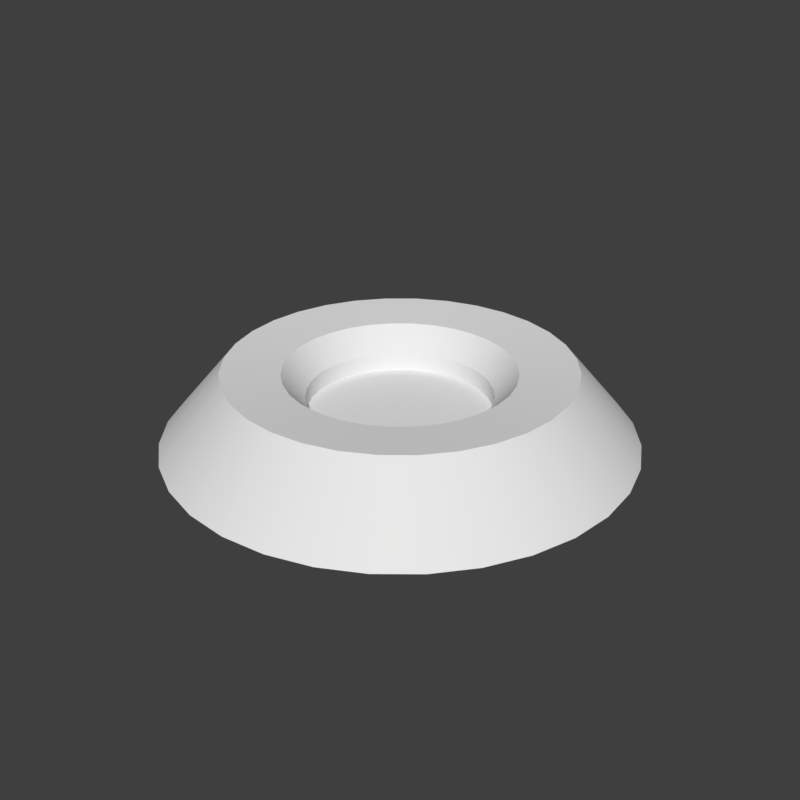 # Source: nobswitch_1.blend  (saved by Blender 2.79.6; exported with 4.5.12 LTS)
import bpy
from mathutils import Matrix  # noqa: F401  (used for matrix-valued properties, if any)

bpy.ops.wm.read_factory_settings(use_empty=True)
scene = bpy.context.scene
scene.name = 'main'

# ---- collections
col_collection_1 = bpy.data.collections.new('Collection 1'); scene.collection.children.link(col_collection_1)

# ---- node groups
ng_auto_smooth = bpy.data.node_groups.new('Auto Smooth', 'GeometryNodeTree')
_s = ng_auto_smooth.interface.new_socket(name='Geometry', in_out='OUTPUT', socket_type='NodeSocketGeometry')
_s = ng_auto_smooth.interface.new_socket(name='Geometry', in_out='INPUT', socket_type='NodeSocketGeometry')
_s = ng_auto_smooth.interface.new_socket(name='Angle', in_out='INPUT', socket_type='NodeSocketFloat')
_s.subtype = 'ANGLE'
_s.min_value = 0.0
_s.max_value = 3.142
ng_auto_smooth.is_modifier = True
_N = ng_auto_smooth.nodes; _L = ng_auto_smooth.links
n0 = _N.new('NodeGroupOutput'); n0.name = 'Group Output'; n0.location = (480, -100)
n1 = _N.new('NodeGroupInput'); n1.name = 'Group Input'; n1.location = (-420, -300)
n2 = _N.new('NodeGroupInput'); n2.name = 'Group Input.001'; n2.location = (-60, -100)
n3 = _N.new('GeometryNodeSetShadeSmooth'); n3.name = 'Set Shade Smooth'; n3.location = (120, -100)
n3.domain = 'EDGE'
n4 = _N.new('GeometryNodeSetShadeSmooth'); n4.name = 'Set Shade Smooth.001'; n4.location = (300, -100)
n5 = _N.new('GeometryNodeInputMeshEdgeAngle'); n5.name = 'Edge Angle'; n5.location = (-420, -220)
n6 = _N.new('GeometryNodeInputEdgeSmooth'); n6.name = 'Is Edge Smooth'; n6.location = (-60, -160)
n7 = _N.new('GeometryNodeInputShadeSmooth'); n7.name = 'Is Face Smooth'; n7.location = (-240, -340)
n8 = _N.new('FunctionNodeBooleanMath'); n8.name = 'Boolean Math'; n8.location = (-60, -220)
n9 = _N.new('FunctionNodeCompare'); n9.name = 'Compare'; n9.location = (-240, -180)
n9.operation = 'LESS_EQUAL'
_L.new(n5.outputs[0], n9.inputs[0])
_L.new(n4.outputs[0], n0.inputs[0])
_L.new(n1.outputs[1], n9.inputs[1])
_L.new(n9.outputs[0], n8.inputs[0])
_L.new(n7.outputs[0], n8.inputs[1])
_L.new(n2.outputs[0], n3.inputs[0])
_L.new(n6.outputs[0], n3.inputs[1])
_L.new(n3.outputs[0], n4.inputs[0])
_L.new(n8.outputs[0], n3.inputs[2])
n0.is_active_output = True

# ---- world
world_world = bpy.data.worlds.new('World'); scene.world = world_world
world_world.use_nodes = True; world_world.node_tree.nodes.clear()
_N = world_world.node_tree.nodes; _L = world_world.node_tree.links
n0 = _N.new('ShaderNodeOutputWorld'); n0.name = 'World Output'; n0.location = (300, 300)
n1 = _N.new('ShaderNodeBackground'); n1.name = 'Background'; n1.location = (10, 300)
n1.inputs[0].default_value = (0.05, 0.05, 0.05, 1.0)
_L.new(n1.outputs[0], n0.inputs[0])
n0.is_active_output = True
world_world.use_sun_shadow = False
world_world.sun_shadow_jitter_overblur = 0.0

# ---- meshes
me_plane = bpy.data.meshes.new('Plane')
me_plane.from_pydata([(-0.4425, -0.4425, 0.0), (0.4425, -0.4425, 0.0), (-0.4425, 0.4425, 0.0), (0.4425, 0.4425, 0.0), (-0.409, 0.409, 0.0), (-0.409, -0.409, 0.0), (0.409, -0.409, 0.0), (0.409, 0.409, 0.0), (0.0, 0.0, 0.0)], [], [(5, 4, 2, 0), (6, 5, 0, 1), (7, 6, 1, 3), (4, 7, 3, 2), (5, 6, 8), (6, 7, 8), (7, 4, 8), (4, 5, 8)])
me_plane.materials.append(None)
me_plane.materials.append(None)
me_plane.materials.append(None)
me_plane.materials.append(None)
me_plane.use_remesh_preserve_volume = False
me_plane.use_remesh_preserve_attributes = False
me_plane.use_mirror_vertex_groups = False
me_plane.update()
me_cube_000 = bpy.data.meshes.new('Cube.000')
me_cube_000.from_pydata([(-0.03339, 0.1678, 0.08763), (-0.01778, 0.08939, -0.04199), (-0.06549, 0.1581, 0.08763), (-0.03488, 0.0842, -0.04199), (-0.09507, 0.1423, 0.08763), (-0.05064, 0.07578, -0.04199), (-0.121, 0.121, 0.08763), (-0.06445, 0.06445, -0.04199), (-0.1423, 0.09507, 0.08763), (-0.07578, 0.05064, -0.04199), (-0.1581, 0.06549, 0.08763), (-0.0842, 0.03488, -0.04199), (-0.1678, 0.03339, 0.08763), (-0.08939, 0.01778, -0.04199), (-0.1711, 1.669e-07, 0.08763), (-0.09114, 8.739e-08, -0.04199), (-0.1678, -0.03339, 0.08763), (-0.08939, -0.01778, -0.04199), (-0.1581, -0.06549, 0.08763), (-0.0842, -0.03488, -0.04199), (-0.1423, -0.09507, 0.08763), (-0.07578, -0.05064, -0.04199), (-0.121, -0.121, 0.08763), (-0.06445, -0.06445, -0.04199), (-0.09507, -0.1423, 0.08763), (-0.05064, -0.07578, -0.04199), (-0.06549, -0.1581, 0.08763), (-0.03488, -0.0842, -0.04199), (-0.03339, -0.1678, 0.08763), (-0.01778, -0.08939, -0.04199), (-5.576e-08, -0.1711, 0.08763), (-2.97e-08, -0.09114, -0.04199), (0.03339, -0.1678, 0.08763), (0.01778, -0.08939, -0.04199), (0.06549, -0.1581, 0.08763), (0.03488, -0.0842, -0.04199), (0.09507, -0.1423, 0.08763), (0.05064, -0.07578, -0.04199), (0.121, -0.121, 0.08763), (0.06445, -0.06445, -0.04199), (0.1423, -0.09507, 0.08763), (0.07578, -0.05064, -0.04199), (0.1581, -0.06549, 0.08763), (0.0842, -0.03488, -0.04199), (0.1678, -0.03339, 0.08763), (0.08939, -0.01778, -0.04199), (0.1711, 1.45e-08, 0.08763), (0.09114, 6.268e-09, -0.04199), (0.1678, 0.03339, 0.08763), (0.08939, 0.01778, -0.04199), (0.1581, 0.06549, 0.08763), (0.0842, 0.03488, -0.04199), (0.1423, 0.09507, 0.08763), (0.07578, 0.05064, -0.04199), (0.121, 0.121, 0.08763), (0.06445, 0.06445, -0.04199), (0.09507, 0.1423, 0.08763), (0.05064, 0.07578, -0.04199), (0.06549, 0.1581, 0.08763), (0.03488, 0.0842, -0.04199), (0.03339, 0.1678, 0.08763), (0.01778, 0.08939, -0.04199), (0.0, 0.1711, 0.08763), (0.0, 0.09114, -0.04199), (-0.06445, -0.06445, 0.02552), (-0.07578, -0.05064, 0.02552), (-0.01778, -0.08939, 0.02552), (-0.03488, -0.0842, 0.02552), (-2.97e-08, -0.09114, 0.02552), (-0.05064, -0.07578, 0.02552), (0.03488, -0.0842, 0.02552), (0.05064, -0.07578, 0.02552), (0.06445, -0.06445, 0.02552), (0.01778, -0.08939, 0.02552), (0.08939, -0.01778, 0.02552), (0.09114, 6.268e-09, 0.02552), (0.0842, -0.03488, 0.02552), (0.07578, -0.05064, 0.02552), (0.0, 0.09114, 0.02552), (0.01778, 0.08939, 0.02552), (0.03488, 0.0842, 0.02552), (0.05064, 0.07578, 0.02552), (0.06445, 0.06445, 0.02552), (0.07578, 0.05064, 0.02552), (0.0842, 0.03488, 0.02552), (0.08939, 0.01778, 0.02552), (-0.0842, -0.03488, 0.02552), (-0.08939, -0.01778, 0.02552), (-0.09114, 8.739e-08, 0.02552), (-0.08939, 0.01778, 0.02552), (-0.0842, 0.03488, 0.02552), (-0.07578, 0.05064, 0.02552), (-0.06445, 0.06445, 0.02552), (-0.05064, 0.07578, 0.02552), (-0.03488, 0.0842, 0.02552), (-0.01778, 0.08939, 0.02552)], [], [(74, 44, 42, 76), (81, 56, 54, 82), (75, 46, 44, 74), (76, 42, 40, 77), (77, 40, 38, 72), (71, 36, 34, 70), (72, 38, 36, 71), (84, 50, 48, 85), (83, 52, 50, 84), (82, 54, 52, 83), (78, 62, 60, 79), (79, 60, 58, 80), (80, 58, 56, 81), (85, 48, 46, 75), (70, 34, 32, 73), (73, 32, 30, 68), (68, 30, 28, 66), (66, 28, 26, 67), (67, 26, 24, 69), (69, 24, 22, 64), (64, 22, 20, 65), (65, 20, 18, 86), (86, 18, 16, 87), (87, 16, 14, 88), (88, 14, 12, 89), (89, 12, 10, 90), (90, 10, 8, 91), (91, 8, 6, 92), (92, 6, 4, 93), (93, 4, 2, 94), (45, 43, 41, 39, 37, 35, 33, 31, 29, 27, 25, 23, 21, 19, 17, 15, 13, 11, 9, 7, 5, 3, 1, 63, 61, 59, 57, 55, 53, 51, 49, 47), (94, 2, 0, 95), (95, 0, 62, 78), (40, 42, 44, 46, 48, 50, 52, 54, 56, 58, 60, 62, 0, 2, 4, 6, 8, 10, 12, 14, 16, 18, 20, 22, 24, 26, 28, 30, 32, 34, 36, 38), (1, 95, 78, 63), (3, 94, 95, 1), (5, 93, 94, 3), (7, 92, 93, 5), (9, 91, 92, 7), (11, 90, 91, 9), (13, 89, 90, 11), (15, 88, 89, 13), (17, 87, 88, 15), (19, 86, 87, 17), (21, 65, 86, 19), (23, 64, 65, 21), (25, 69, 64, 23), (27, 67, 69, 25), (29, 66, 67, 27), (31, 68, 66, 29), (33, 73, 68, 31), (35, 70, 73, 33), (49, 85, 75, 47), (59, 80, 81, 57), (61, 79, 80, 59), (63, 78, 79, 61), (55, 82, 83, 53), (53, 83, 84, 51), (51, 84, 85, 49), (39, 72, 71, 37), (37, 71, 70, 35), (41, 77, 72, 39), (43, 76, 77, 41), (47, 75, 74, 45), (57, 81, 82, 55), (45, 74, 76, 43)])
me_cube_000.materials.append(None)
me_cube_000.materials.append(None)
me_cube_000.materials.append(None)
me_cube_000.materials.append(None)
me_cube_000.use_remesh_preserve_volume = False
me_cube_000.use_remesh_preserve_attributes = False
me_cube_000.use_mirror_vertex_groups = False
me_cube_000.update()
me_cylinder_009 = bpy.data.meshes.new('Cylinder.009')
me_cylinder_009.from_pydata([(0.0, 0.08747, -0.04917), (0.01706, 0.08579, -0.04917), (0.03347, 0.08081, -0.04917), (0.04859, 0.07273, -0.04917), (0.06185, 0.06185, -0.04917), (0.07273, 0.04859, -0.04917), (0.08081, 0.03347, -0.04917), (0.08579, 0.01706, -0.04917), (0.08747, 6.604e-09, -0.04917), (0.08579, -0.01706, -0.04917), (0.08081, -0.03347, -0.04917), (0.07273, -0.04859, -0.04917), (0.06185, -0.06185, -0.04917), (0.04859, -0.07273, -0.04917), (0.03347, -0.08081, -0.04917), (0.01706, -0.08579, -0.04917), (-2.85e-08, -0.08747, -0.04917), (-0.01706, -0.08579, -0.04917), (-0.03347, -0.08081, -0.04917), (-0.04859, -0.07273, -0.04917), (-0.06185, -0.06185, -0.04917), (-0.07273, -0.04859, -0.04917), (-0.08081, -0.03347, -0.04917), (-0.08579, -0.01706, -0.04917), (-0.08747, 8.446e-08, -0.04917), (-0.08579, 0.01706, -0.04917), (-0.08081, 0.03347, -0.04917), (-0.07273, 0.04859, -0.04917), (-0.06185, 0.06185, -0.04917), (-0.04859, 0.07273, -0.04917), (-0.03347, 0.08081, -0.04917), (-0.01706, 0.08579, -0.04917), (0.0125, 0.06286, -0.0217), (0.0, 0.06409, -0.0217), (0.02453, 0.05921, -0.0217), (0.03561, 0.05329, -0.0217), (0.04532, 0.04532, -0.0217), (0.05329, 0.03561, -0.0217), (0.05921, 0.02453, -0.0217), (0.06286, 0.0125, -0.0217), (0.06409, 4.839e-09, -0.0217), (0.06286, -0.0125, -0.0217), (0.05921, -0.02453, -0.0217), (0.05329, -0.03561, -0.0217), (0.04532, -0.04532, -0.0217), (0.03561, -0.05329, -0.0217), (0.02453, -0.05921, -0.0217), (0.0125, -0.06286, -0.0217), (-2.088e-08, -0.06409, -0.0217), (-0.0125, -0.06286, -0.0217), (-0.02453, -0.05921, -0.0217), (-0.03561, -0.05329, -0.0217), (-0.04532, -0.04532, -0.0217), (-0.05329, -0.03561, -0.0217), (-0.05921, -0.02453, -0.0217), (-0.06286, -0.0125, -0.0217), (-0.06409, 6.189e-08, -0.0217), (-0.06286, 0.0125, -0.0217), (-0.05921, 0.02453, -0.0217), (-0.05329, 0.03561, -0.0217), (-0.04532, 0.04532, -0.0217), (-0.03561, 0.05329, -0.0217), (-0.02453, 0.05921, -0.0217), (-0.0125, 0.06286, -0.0217), (0.006645, 0.0334, -0.03952), (-3.699e-10, 0.03406, -0.03952), (0.01303, 0.03147, -0.03952), (0.01892, 0.02832, -0.03952), (0.02408, 0.02408, -0.03952), (0.02832, 0.01892, -0.03952), (0.03147, 0.01303, -0.03952), (0.0334, 0.006645, -0.03952), (0.03406, 2.668e-09, -0.03952), (0.0334, -0.006645, -0.03952), (0.03147, -0.01303, -0.03952), (0.02832, -0.01892, -0.03952), (0.02408, -0.02408, -0.03952), (0.01892, -0.02832, -0.03952), (0.01303, -0.03147, -0.03952), (0.006645, -0.0334, -0.03952), (-1.128e-08, -0.03406, -0.03952), (-0.006645, -0.0334, -0.03952), (-0.01303, -0.03147, -0.03952), (-0.01892, -0.02832, -0.03952), (-0.02408, -0.02408, -0.03952), (-0.02832, -0.01892, -0.03952), (-0.03147, -0.01303, -0.03952), (-0.0334, -0.006645, -0.03952), (-0.03406, 3.278e-08, -0.03952), (-0.0334, 0.006645, -0.03952), (-0.03147, 0.01303, -0.03952), (-0.02832, 0.01892, -0.03952), (-0.02408, 0.02408, -0.03952), (-0.01892, 0.02832, -0.03952), (-0.01303, 0.03147, -0.03952), (-0.006645, 0.0334, -0.03952), (-2.659e-10, 0.0425, -0.02348), (-3.699e-10, 0.03406, -0.0326), (0.006645, 0.0334, -0.0326), (0.008292, 0.04169, -0.02348), (0.01303, 0.03147, -0.0326), (0.01627, 0.03927, -0.02348), (0.01892, 0.02832, -0.0326), (0.02361, 0.03534, -0.02348), (0.02408, 0.02408, -0.0326), (0.03005, 0.03005, -0.02348), (0.02832, 0.01892, -0.0326), (0.03534, 0.02361, -0.02348), (0.03147, 0.01303, -0.0326), (0.03927, 0.01627, -0.02348), (0.0334, 0.006645, -0.0326), (0.04169, 0.008292, -0.02348), (0.03406, 2.668e-09, -0.0326), (0.0425, 3.278e-09, -0.02348), (0.0334, -0.006645, -0.0326), (0.04169, -0.008292, -0.02348), (0.03147, -0.01303, -0.0326), (0.03927, -0.01627, -0.02348), (0.02832, -0.01892, -0.0326), (0.03534, -0.02361, -0.02348), (0.02408, -0.02408, -0.0326), (0.03005, -0.03005, -0.02348), (0.01892, -0.02832, -0.0326), (0.02361, -0.03534, -0.02348), (0.01303, -0.03147, -0.0326), (0.01627, -0.03927, -0.02348), (0.006645, -0.0334, -0.0326), (0.008292, -0.04169, -0.02348), (-1.128e-08, -0.03406, -0.0326), (-1.398e-08, -0.0425, -0.02348), (-0.006645, -0.0334, -0.0326), (-0.008292, -0.04169, -0.02348), (-0.01303, -0.03147, -0.0326), (-0.01627, -0.03927, -0.02348), (-0.01892, -0.02832, -0.0326), (-0.02361, -0.03534, -0.02348), (-0.02408, -0.02408, -0.0326), (-0.03005, -0.03005, -0.02348), (-0.02832, -0.01892, -0.0326), (-0.03534, -0.02361, -0.02348), (-0.03147, -0.01303, -0.0326), (-0.03927, -0.01627, -0.02348), (-0.0334, -0.006645, -0.0326), (-0.04169, -0.008292, -0.02348), (-0.03406, 3.278e-08, -0.0326), (-0.0425, 4.096e-08, -0.02348), (-0.0334, 0.006645, -0.0326), (-0.04169, 0.008292, -0.02348), (-0.03147, 0.01303, -0.0326), (-0.03927, 0.01627, -0.02348), (-0.02832, 0.01892, -0.0326), (-0.03534, 0.02361, -0.02348), (-0.02408, 0.02408, -0.0326), (-0.03005, 0.03005, -0.02348), (-0.01892, 0.02832, -0.0326), (-0.02361, 0.03534, -0.02348), (-0.01303, 0.03147, -0.0326), (-0.01627, 0.03927, -0.02348), (-0.006645, 0.0334, -0.0326), (-0.008292, 0.04169, -0.02348)], [], [(0, 33, 32, 1), (1, 32, 34, 2), (2, 34, 35, 3), (3, 35, 36, 4), (4, 36, 37, 5), (5, 37, 38, 6), (6, 38, 39, 7), (7, 39, 40, 8), (8, 40, 41, 9), (9, 41, 42, 10), (10, 42, 43, 11), (11, 43, 44, 12), (12, 44, 45, 13), (13, 45, 46, 14), (14, 46, 47, 15), (15, 47, 48, 16), (16, 48, 49, 17), (17, 49, 50, 18), (18, 50, 51, 19), (19, 51, 52, 20), (20, 52, 53, 21), (21, 53, 54, 22), (22, 54, 55, 23), (23, 55, 56, 24), (24, 56, 57, 25), (25, 57, 58, 26), (26, 58, 59, 27), (27, 59, 60, 28), (28, 60, 61, 29), (29, 61, 62, 30), (150, 148, 90, 91), (30, 62, 63, 31), (31, 63, 33, 0), (0, 1, 2, 3, 4, 5, 6, 7, 8, 9, 10, 11, 12, 13, 14, 15, 16, 17, 18, 19, 20, 21, 22, 23, 24, 25, 26, 27, 28, 29, 30, 31), (97, 158, 95, 65), (102, 100, 66, 67), (104, 102, 67, 68), (106, 104, 68, 69), (108, 106, 69, 70), (110, 108, 70, 71), (112, 110, 71, 72), (114, 112, 72, 73), (116, 114, 73, 74), (118, 116, 74, 75), (120, 118, 75, 76), (122, 120, 76, 77), (124, 122, 77, 78), (126, 124, 78, 79), (128, 126, 79, 80), (130, 128, 80, 81), (132, 130, 81, 82), (134, 132, 82, 83), (136, 134, 83, 84), (138, 136, 84, 85), (140, 138, 85, 86), (142, 140, 86, 87), (144, 142, 87, 88), (146, 144, 88, 89), (147, 149, 58, 57), (148, 146, 89, 90), (152, 150, 91, 92), (154, 152, 92, 93), (156, 154, 93, 94), (158, 156, 94, 95), (100, 98, 64, 66), (64, 65, 95, 94, 93, 92, 91, 90, 89, 88, 87, 86, 85, 84, 83, 82, 81, 80, 79, 78, 77, 76, 75, 74, 73, 72, 71, 70, 69, 68, 67, 66), (121, 123, 45, 44), (149, 151, 59, 58), (123, 125, 46, 45), (96, 99, 32, 33), (151, 153, 60, 59), (125, 127, 47, 46), (99, 101, 34, 32), (153, 155, 61, 60), (127, 129, 48, 47), (101, 103, 35, 34), (155, 157, 62, 61), (129, 131, 49, 48), (103, 105, 36, 35), (157, 159, 63, 62), (131, 133, 50, 49), (105, 107, 37, 36), (159, 96, 33, 63), (133, 135, 51, 50), (107, 109, 38, 37), (135, 137, 52, 51), (109, 111, 39, 38), (137, 139, 53, 52), (111, 113, 40, 39), (139, 141, 54, 53), (113, 115, 41, 40), (141, 143, 55, 54), (115, 117, 42, 41), (143, 145, 56, 55), (117, 119, 43, 42), (145, 147, 57, 56), (119, 121, 44, 43), (99, 96, 97, 98), (101, 99, 98, 100), (103, 101, 100, 102), (105, 103, 102, 104), (107, 105, 104, 106), (109, 107, 106, 108), (111, 109, 108, 110), (113, 111, 110, 112), (115, 113, 112, 114), (117, 115, 114, 116), (119, 117, 116, 118), (121, 119, 118, 120), (123, 121, 120, 122), (125, 123, 122, 124), (127, 125, 124, 126), (129, 127, 126, 128), (131, 129, 128, 130), (133, 131, 130, 132), (135, 133, 132, 134), (137, 135, 134, 136), (139, 137, 136, 138), (141, 139, 138, 140), (143, 141, 140, 142), (145, 143, 142, 144), (147, 145, 144, 146), (149, 147, 146, 148), (151, 149, 148, 150), (153, 151, 150, 152), (155, 153, 152, 154), (157, 155, 154, 156), (159, 157, 156, 158), (96, 159, 158, 97), (98, 97, 65, 64)])
me_cylinder_009.polygons.foreach_set('use_smooth', [True] * 130)
_k = set([(0, 1), (0, 31), (1, 2), (2, 3), (3, 4), (4, 5), (5, 6), (6, 7), (7, 8), (8, 9), (9, 10), (10, 11), (11, 12), (12, 13), (13, 14), (14, 15), (15, 16), (16, 17), (17, 18), (18, 19), (19, 20), (20, 21), (21, 22), (22, 23), (23, 24), (24, 25), (25, 26), (26, 27), (27, 28), (28, 29), (29, 30), (30, 31), (32, 33), (32, 34), (33, 63), (34, 35), (35, 36), (36, 37), (37, 38), (38, 39), (39, 40), (40, 41), (41, 42), (42, 43), (43, 44), (44, 45), (45, 46), (46, 47), (47, 48), (48, 49), (49, 50), (50, 51), (51, 52), (52, 53), (53, 54), (54, 55), (55, 56), (56, 57), (57, 58), (58, 59), (59, 60), (60, 61), (61, 62), (62, 63), (64, 65), (64, 66), (65, 95), (66, 67), (67, 68), (68, 69), (69, 70), (70, 71), (71, 72), (72, 73), (73, 74), (74, 75), (75, 76), (76, 77), (77, 78), (78, 79), (79, 80), (80, 81), (81, 82), (82, 83), (83, 84), (84, 85), (85, 86), (86, 87), (87, 88), (88, 89), (89, 90), (90, 91), (91, 92), (92, 93), (93, 94), (94, 95), (96, 99), (96, 159), (97, 98), (97, 158), (98, 100), (99, 101), (100, 102), (101, 103), (102, 104), (103, 105), (104, 106), (105, 107), (106, 108), (107, 109), (108, 110), (109, 111), (110, 112), (111, 113), (112, 114), (113, 115), (114, 116), (115, 117), (116, 118), (117, 119), (118, 120), (119, 121), (120, 122), (121, 123), (122, 124), (123, 125), (124, 126), (125, 127), (126, 128), (127, 129), (128, 130), (129, 131), (130, 132), (131, 133), (132, 134), (133, 135), (134, 136), (135, 137), (136, 138), (137, 139), (138, 140), (139, 141), (140, 142), (141, 143), (142, 144), (143, 145), (144, 146), (145, 147), (146, 148), (147, 149), (148, 150), (149, 151), (150, 152), (151, 153), (152, 154), (153, 155), (154, 156), (155, 157), (156, 158), (157, 159)])
me_cylinder_009.attributes.new('sharp_edge', 'BOOLEAN', 'EDGE').data.foreach_set('value', [ (min(e.vertices), max(e.vertices)) in _k for e in me_cylinder_009.edges])
me_cylinder_009.use_remesh_preserve_volume = False
me_cylinder_009.use_remesh_preserve_attributes = False
me_cylinder_009.use_mirror_vertex_groups = False
me_cylinder_009.update()

# ---- objects
ob_ap_arrowswitch = bpy.data.objects.new('AP_arrowswitch', me_plane)
ob_bb_arrowswitch = bpy.data.objects.new('BB_arrowswitch', me_cube_000)
ob_ob_arrowswitch = bpy.data.objects.new('OB_arrowswitch', me_cylinder_009)

# ---- transforms, parenting, visibility, modifiers, constraints
ob_ap_arrowswitch.location = (0.0, 0.0, 0.0)
ob_ap_arrowswitch.hide_render = True
ob_ap_arrowswitch.visible_camera = False
ob_ap_arrowswitch.visible_diffuse = False
ob_ap_arrowswitch.visible_glossy = False
ob_ap_arrowswitch.visible_transmission = False
ob_ap_arrowswitch.visible_volume_scatter = False
ob_ap_arrowswitch.visible_shadow = False
ob_ap_arrowswitch.display_type = 'WIRE'
ob_ap_arrowswitch.show_wire = True
ob_ap_arrowswitch.show_all_edges = True
ob_ap_arrowswitch.show_in_front = True
ob_ap_arrowswitch.lineart.crease_threshold = 0.0
ob_bb_arrowswitch.parent = ob_ap_arrowswitch
ob_bb_arrowswitch.location = (0.0, 0.0, -0.06063)
ob_bb_arrowswitch.hide_render = True
ob_bb_arrowswitch.visible_camera = False
ob_bb_arrowswitch.visible_diffuse = False
ob_bb_arrowswitch.visible_glossy = False
ob_bb_arrowswitch.visible_transmission = False
ob_bb_arrowswitch.visible_volume_scatter = False
ob_bb_arrowswitch.visible_shadow = False
ob_bb_arrowswitch.display_type = 'WIRE'
ob_bb_arrowswitch.show_wire = True
ob_bb_arrowswitch.show_all_edges = True
ob_bb_arrowswitch.lineart.crease_threshold = 0.0
_m = ob_bb_arrowswitch.modifiers.new('Auto Smooth', 'NODES')
_m.node_group = ng_auto_smooth
_gi = [s.identifier for s in ng_auto_smooth.interface.items_tree if s.item_type == 'SOCKET' and s.in_out == 'INPUT']
_m[_gi[1]] = 1.047  # Angle
ob_ob_arrowswitch.parent = ob_ap_arrowswitch
ob_ob_arrowswitch.location = (6.445e-07, -4.217e-06, -0.04826)
ob_ob_arrowswitch.display_type = 'SOLID'
ob_ob_arrowswitch.lineart.crease_threshold = 0.0
_m = ob_ob_arrowswitch.modifiers.new('Bevel', 'BEVEL')
_m.width = 0.0014
_m.width_pct = 0.0014
_m.segments = 3
_m.limit_method = 'WEIGHT'
_m.use_clamp_overlap = False
_m.profile = 0.7
_m.spread = 0.0
_m = ob_ob_arrowswitch.modifiers.new('Auto Smooth', 'NODES')
_m.node_group = ng_auto_smooth
_gi = [s.identifier for s in ng_auto_smooth.interface.items_tree if s.item_type == 'SOCKET' and s.in_out == 'INPUT']
_m[_gi[1]] = 3.142  # Angle

# ---- collection membership
col_collection_1.objects.link(ob_ap_arrowswitch)
col_collection_1.objects.link(ob_bb_arrowswitch)
col_collection_1.objects.link(ob_ob_arrowswitch)

# ---- scene / render settings (as saved in the file)
scene.frame_start = 1; scene.frame_end = 100; scene.frame_set(1)
scene.render.engine = 'CYCLES'
scene.render.image_settings.color_depth = '16'
scene.render.image_settings.compression = 90
scene.render.resolution_x = 1024
scene.render.resolution_y = 1024
scene.render.resolution_percentage = 50
scene.render.dither_intensity = 0.0
scene.render.use_simplify = True
scene.render.use_persistent_data = True
scene.cycles.use_denoising = False
scene.cycles.samples = 100
scene.cycles.sampling_pattern = 'TABULATED_SOBOL'
scene.cycles.light_sampling_threshold = 0.0
scene.cycles.use_adaptive_sampling = False
scene.cycles.use_light_tree = False
scene.cycles.caustics_reflective = False
scene.cycles.caustics_refractive = False
scene.cycles.blur_glossy = 4.0
scene.cycles.max_bounces = 4
scene.cycles.transmission_bounces = 4
scene.cycles.volume_bounces = 2
scene.cycles.transparent_max_bounces = 4
scene.cycles.use_animated_seed = True
scene.cycles.sample_clamp_direct = 4.0
scene.cycles.sample_clamp_indirect = 2.0
scene.cycles.debug_bvh_type = 'STATIC_BVH'
scene.view_settings.view_transform = 'Standard'
bpy.context.view_layer.update()

# ---- added for rendering (the .blend has no active camera and no usable light): camera, sun
cam_auto = bpy.data.cameras.new('AutoCamera')
cam_auto.lens = 50.0
cam_auto.sensor_width = 36.0
cam_auto.clip_end = 1000.0
ob_auto_camera = bpy.data.objects.new('AutoCamera', cam_auto)
scene.collection.objects.link(ob_auto_camera)
ob_auto_camera.location = (0.229163, -0.274999, 0.0995975)
ob_auto_camera.rotation_euler = (1.09748, -7.21219e-08, 0.694738)
scene.camera = ob_auto_camera
light_auto_sun = bpy.data.lights.new('AutoSun', 'SUN')
light_auto_sun.energy = 3.0
light_auto_sun.angle = 0.0523599
ob_auto_sun = bpy.data.objects.new('AutoSun', light_auto_sun)
scene.collection.objects.link(ob_auto_sun)
ob_auto_sun.rotation_euler = (0.872665, 0.174533, 0.523599)
bpy.context.view_layer.update()
